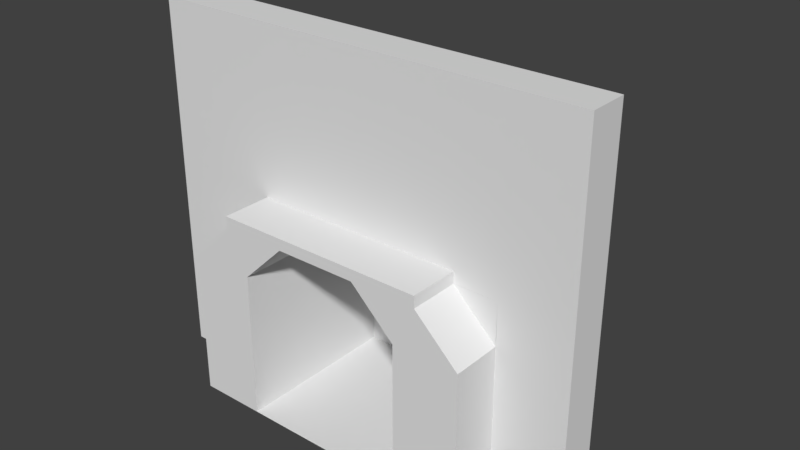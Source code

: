# Source: Fireplace.blend  (saved by Blender 2.79.0; exported with 4.5.12 LTS)
import bpy
from mathutils import Matrix  # noqa: F401  (used for matrix-valued properties, if any)

bpy.ops.wm.read_factory_settings(use_empty=True)
scene = bpy.context.scene
scene.name = 'Scene'

# ---- collections
col_collection_1 = bpy.data.collections.new('Collection 1'); scene.collection.children.link(col_collection_1)

# ---- materials (node trees are filled in below, after node groups)
mat_material = bpy.data.materials.new('Material')
mat_material.alpha_threshold = 0.0
mat_material.use_transparent_shadow = False
mat_material.roughness = 0.5
mat_material.line_color = (0.0, 0.0, 0.0, 1.0)

# ---- material node trees

# ---- world
world_world = bpy.data.worlds.new('World'); scene.world = world_world
world_world.color = (0.05088, 0.05088, 0.05088)
world_world.use_sun_shadow = False
world_world.sun_shadow_jitter_overblur = 0.0
world_world.cycles.sampling_method = 'MANUAL'

# ---- meshes
me_cube = bpy.data.meshes.new('Cube')
me_cube.from_pydata([(-2.739, -2.137, 0.107), (-4.739, -2.137, 0.107), (-4.739, 3.013, 0.107), (-2.739, 3.013, 0.107), (-2.739, -2.137, 4.574), (-4.739, -2.137, 4.574), (-4.739, 3.013, 4.574), (-2.739, 3.013, 4.574), (4.391, 3.013, 4.574), (2.391, 3.013, 4.574), (2.391, -2.137, 4.574), (4.391, -2.137, 4.574), (4.391, 3.013, 0.107), (2.391, 3.013, 0.107), (2.391, -2.137, 0.107), (4.391, -2.137, 0.107), (4.4, 3.007, 0.107), (-4.739, 3.007, 0.107), (-4.739, 4.593, 0.107), (4.4, 4.593, 0.107), (4.4, 3.007, 4.571), (-4.739, 3.007, 4.571), (-4.739, 4.593, 4.571), (4.4, 4.593, 4.571), (-1.42, -2.137, 5.843), (-3.42, -2.137, 5.843), (-1.42, 3.013, 5.843), (-3.42, 3.013, 5.843), (2.386, 3.013, 4.574), (4.386, 3.012, 4.574), (4.382, -2.138, 4.574), (2.382, -2.137, 4.574), (1.067, 3.014, 5.843), (3.067, 3.012, 5.843), (1.063, -2.136, 5.843), (3.063, -2.137, 5.843), (3.068, 3.007, 5.846), (-3.423, 3.007, 5.846), (3.068, 3.789, 5.846), (-3.423, 3.789, 5.846), (4.39, 0.5885, 0.2121), (6.546, 0.5885, 0.2121), (4.39, -0.6112, 0.2121), (6.546, -0.6112, 5.846), (-6.885, 0.5885, 0.2121), (-6.885, 0.5885, 5.846), (-4.729, 0.5885, 0.2121), (-4.729, 0.5885, 5.846), (4.39, 0.5885, 5.846), (-4.729, -0.6112, 5.846), (6.546, 0.5885, 5.846), (4.39, -0.6112, 5.846), (6.546, -0.6112, 0.2121), (-6.885, -0.6112, 0.2121), (-6.885, -0.6112, 5.846), (-4.729, -0.6112, 0.2121), (4.39, 0.5885, 11.24), (6.546, 0.5885, 11.24), (6.546, -0.6112, 11.24), (4.39, -0.6112, 11.24), (-6.885, -0.6112, 11.24), (-6.885, 0.5885, 11.24), (-4.729, 0.5885, 11.24), (-4.729, -0.6112, 11.24), (4.384, -0.6112, 4.574), (3.065, -0.6112, 5.843), (-3.42, -0.6112, 5.843), (-4.739, -0.6112, 4.574), (-1.42, -0.6118, 5.843), (1.065, -0.6106, 5.843), (-1.42, -2.137, 6.194), (-3.42, -2.137, 6.194), (-1.42, -0.6118, 6.194), (-1.42, 3.013, 6.194), (-3.42, -0.6112, 6.194), (-3.42, 3.013, 6.194), (1.067, 3.014, 6.194), (3.067, 3.012, 6.194), (1.065, -0.6106, 6.194), (1.063, -2.136, 6.194), (3.065, -0.6112, 6.194), (3.063, -2.137, 6.194)], [], [(0, 1, 2, 3), (7, 6, 27, 26), (0, 4, 5, 1), (1, 5, 67, 6, 2), (2, 6, 7, 3), (4, 0, 3, 7), (9, 10, 11, 8), (15, 11, 10, 14), (13, 9, 8, 12), (11, 15, 12, 8), (14, 10, 9, 13), (16, 20, 21, 17), (17, 21, 22, 18), (18, 22, 23, 19), (20, 16, 19, 23), (20, 23, 38, 36), (16, 17, 18, 19), (13, 12, 15, 14), (34, 35, 81, 79), (4, 7, 26, 68, 24), (6, 67, 5, 25, 66, 27), (5, 4, 24, 25), (31, 30, 35, 34), (28, 31, 34, 69, 32), (30, 64, 29, 33, 65, 35), (29, 28, 32, 33), (28, 29, 64, 30, 31), (32, 69, 78, 76), (36, 38, 39, 37), (22, 21, 37, 39), (21, 20, 36, 37), (23, 22, 39, 38), (40, 48, 50, 41), (41, 50, 43, 52), (52, 43, 51, 42), (42, 51, 48, 40), (41, 52, 42, 40), (43, 50, 48, 51), (44, 45, 47, 46), (46, 47, 49, 55), (55, 49, 54, 53), (53, 54, 45, 44), (46, 55, 53, 44), (45, 54, 49, 47), (45, 54, 60, 61), (48, 51, 59, 56), (43, 50, 57, 58), (49, 47, 62, 63), (51, 43, 58, 59), (54, 49, 63, 60), (47, 45, 61, 62), (50, 48, 56, 57), (58, 57, 56, 59), (61, 60, 63, 62), (62, 56, 59, 63), (62, 56, 48, 47), (49, 51, 59, 63), (51, 65, 64), (49, 66, 67), (68, 26, 73, 72), (70, 72, 73, 75, 74, 71), (76, 78, 79, 81, 80, 77), (79, 78, 72, 70), (65, 33, 77, 80), (33, 32, 76, 77), (27, 66, 74, 75), (66, 25, 71, 74), (69, 68, 72, 78), (26, 27, 75, 73), (24, 34, 79, 70), (25, 24, 70, 71), (35, 65, 80, 81), (14, 13, 3, 0)])
me_cube.materials.append(mat_material)
me_cube.use_remesh_preserve_volume = False
me_cube.use_remesh_preserve_attributes = False
me_cube.use_mirror_vertex_groups = False
me_cube.update()

# ---- objects
ob_cube = bpy.data.objects.new('Cube', me_cube)

# ---- transforms, parenting, visibility, modifiers, constraints
ob_cube.location = (0.0, 0.0, 0.0)
ob_cube.scale = (0.4876, 0.4876, 0.4876)
ob_cube.lock_rotations_4d = False
ob_cube.empty_display_type = 'ARROWS'
ob_cube.lineart.crease_threshold = 0.0

# ---- collection membership
col_collection_1.objects.link(ob_cube)

# ---- scene / render settings (as saved in the file)
scene.frame_start = 1; scene.frame_end = 250; scene.frame_set(1)
scene.render.engine = 'BLENDER_EEVEE_NEXT'
scene.render.resolution_percentage = 50
scene.render.dither_intensity = 0.0
scene.cycles.use_denoising = False
scene.cycles.samples = 128
scene.cycles.sampling_pattern = 'TABULATED_SOBOL'
scene.cycles.use_adaptive_sampling = False
scene.cycles.use_light_tree = False
scene.cycles.blur_glossy = 0.0
scene.cycles.sample_clamp_indirect = 0.0
scene.view_settings.view_transform = 'Standard'
bpy.context.view_layer.update()

# ---- added for rendering (the .blend has no active camera and no usable light): camera, sun
cam_auto = bpy.data.cameras.new('AutoCamera')
cam_auto.lens = 50.0
cam_auto.sensor_width = 36.0
cam_auto.clip_end = 1000.0
ob_auto_camera = bpy.data.objects.new('AutoCamera', cam_auto)
scene.collection.objects.link(ob_auto_camera)
ob_auto_camera.location = (8.35499, -9.5268, 9.51804)
ob_auto_camera.rotation_euler = (1.09748, -7.21219e-08, 0.694738)
scene.camera = ob_auto_camera
light_auto_sun = bpy.data.lights.new('AutoSun', 'SUN')
light_auto_sun.energy = 3.0
light_auto_sun.angle = 0.0523599
ob_auto_sun = bpy.data.objects.new('AutoSun', light_auto_sun)
scene.collection.objects.link(ob_auto_sun)
ob_auto_sun.rotation_euler = (0.872665, 0.174533, 0.523599)
bpy.context.view_layer.update()
